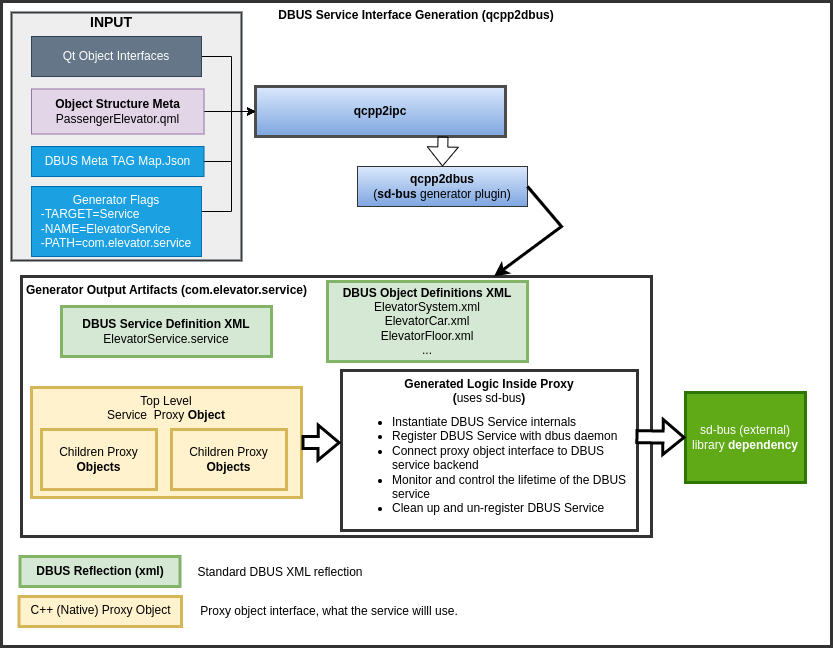

The diagram above was exported from draw.io. Its source (the exported page's mxGraphModel, read from the mxfile embedded in the PNG):
<mxGraphModel dx="954" dy="832" grid="1" gridSize="10" guides="1" tooltips="1" connect="1" arrows="1" fold="1" page="1" pageScale="1" pageWidth="850" pageHeight="1100" math="0" shadow="0">
  <root>
    <mxCell id="0" />
    <mxCell id="1" parent="0" />
    <mxCell id="fepjKIlgQfFjJwPhH647-9" value="DBUS Service Interface Generation (qcpp2dbus)" style="rounded=0;whiteSpace=wrap;html=1;strokeColor=#333333;strokeWidth=3;verticalAlign=top;fontStyle=1" parent="1" vertex="1">
      <mxGeometry x="10" y="5" width="830" height="645" as="geometry" />
    </mxCell>
    <mxCell id="NAWdQ9bwHB5QSj2D-Iqx-5" value="" style="rounded=0;whiteSpace=wrap;html=1;strokeWidth=2;fillColor=#eeeeee;strokeColor=#36393d;" vertex="1" parent="1">
      <mxGeometry x="20" y="16" width="230" height="248" as="geometry" />
    </mxCell>
    <mxCell id="fepjKIlgQfFjJwPhH647-11" style="edgeStyle=orthogonalEdgeStyle;rounded=0;orthogonalLoop=1;jettySize=auto;html=1;exitX=1;exitY=0.5;exitDx=0;exitDy=0;entryX=0;entryY=0.5;entryDx=0;entryDy=0;" parent="1" source="fepjKIlgQfFjJwPhH647-1" target="fepjKIlgQfFjJwPhH647-2" edge="1">
      <mxGeometry relative="1" as="geometry">
        <Array as="points">
          <mxPoint x="240" y="60" />
          <mxPoint x="240" y="115" />
        </Array>
      </mxGeometry>
    </mxCell>
    <mxCell id="fepjKIlgQfFjJwPhH647-1" value="Qt Object Interfaces" style="rounded=0;whiteSpace=wrap;html=1;fillColor=#647687;fontColor=#ffffff;strokeColor=#314354;" parent="1" vertex="1">
      <mxGeometry x="40" y="40" width="170" height="40" as="geometry" />
    </mxCell>
    <mxCell id="fepjKIlgQfFjJwPhH647-2" value="qcpp2ipc" style="rounded=0;whiteSpace=wrap;html=1;fillColor=#dae8fc;strokeColor=#4D4D4D;gradientColor=#7ea6e0;strokeWidth=3;fontStyle=1" parent="1" vertex="1">
      <mxGeometry x="264" y="90" width="250" height="50" as="geometry" />
    </mxCell>
    <mxCell id="fepjKIlgQfFjJwPhH647-3" value="&lt;b&gt;qcpp2dbus&lt;br&gt;&lt;/b&gt;(&lt;b&gt;sd-bus&lt;/b&gt; generator plugin)" style="rounded=0;whiteSpace=wrap;html=1;fillColor=#dae8fc;strokeColor=#333333;gradientColor=#7ea6e0;" parent="1" vertex="1">
      <mxGeometry x="366" y="170" width="170" height="40" as="geometry" />
    </mxCell>
    <mxCell id="fepjKIlgQfFjJwPhH647-4" value="" style="shape=flexArrow;endArrow=classic;html=1;rounded=0;exitX=0.75;exitY=1;exitDx=0;exitDy=0;entryX=0.5;entryY=0;entryDx=0;entryDy=0;" parent="1" source="fepjKIlgQfFjJwPhH647-2" target="fepjKIlgQfFjJwPhH647-3" edge="1">
      <mxGeometry width="50" height="50" relative="1" as="geometry">
        <mxPoint x="294" y="330" as="sourcePoint" />
        <mxPoint x="344" y="280" as="targetPoint" />
      </mxGeometry>
    </mxCell>
    <mxCell id="fepjKIlgQfFjJwPhH647-10" style="edgeStyle=orthogonalEdgeStyle;rounded=0;orthogonalLoop=1;jettySize=auto;html=1;exitX=1;exitY=0.5;exitDx=0;exitDy=0;entryX=0;entryY=0.5;entryDx=0;entryDy=0;" parent="1" source="fepjKIlgQfFjJwPhH647-6" target="fepjKIlgQfFjJwPhH647-2" edge="1">
      <mxGeometry relative="1" as="geometry">
        <Array as="points">
          <mxPoint x="240" y="165" />
          <mxPoint x="240" y="115" />
        </Array>
      </mxGeometry>
    </mxCell>
    <mxCell id="fepjKIlgQfFjJwPhH647-6" value="DBUS Meta TAG Map.Json" style="rounded=0;whiteSpace=wrap;html=1;fillColor=#1ba1e2;strokeColor=#006EAF;fontColor=#ffffff;" parent="1" vertex="1">
      <mxGeometry x="40" y="150" width="172.5" height="30" as="geometry" />
    </mxCell>
    <mxCell id="fepjKIlgQfFjJwPhH647-8" style="edgeStyle=orthogonalEdgeStyle;rounded=0;orthogonalLoop=1;jettySize=auto;html=1;exitX=1;exitY=0.5;exitDx=0;exitDy=0;entryX=0;entryY=0.5;entryDx=0;entryDy=0;" parent="1" source="fepjKIlgQfFjJwPhH647-7" target="fepjKIlgQfFjJwPhH647-2" edge="1">
      <mxGeometry relative="1" as="geometry" />
    </mxCell>
    <mxCell id="fepjKIlgQfFjJwPhH647-7" value="&lt;b&gt;Object Structure Meta&lt;/b&gt;&lt;br&gt;PassengerElevator.qml" style="rounded=0;whiteSpace=wrap;html=1;fillColor=#e1d5e7;strokeColor=#9673a6;" parent="1" vertex="1">
      <mxGeometry x="40" y="92.5" width="172.5" height="45" as="geometry" />
    </mxCell>
    <mxCell id="fepjKIlgQfFjJwPhH647-13" value="Generator Output Artifacts (com.elevator.service)" style="rounded=0;whiteSpace=wrap;html=1;strokeColor=#333333;strokeWidth=3;align=left;verticalAlign=top;spacingLeft=3;fontStyle=1" parent="1" vertex="1">
      <mxGeometry x="30" y="280" width="630" height="260" as="geometry" />
    </mxCell>
    <mxCell id="fepjKIlgQfFjJwPhH647-20" style="edgeStyle=orthogonalEdgeStyle;rounded=0;orthogonalLoop=1;jettySize=auto;html=1;exitX=1;exitY=0.5;exitDx=0;exitDy=0;entryX=0;entryY=0.5;entryDx=0;entryDy=0;" parent="1" source="fepjKIlgQfFjJwPhH647-14" target="fepjKIlgQfFjJwPhH647-2" edge="1">
      <mxGeometry relative="1" as="geometry">
        <Array as="points">
          <mxPoint x="240" y="215" />
          <mxPoint x="240" y="115" />
        </Array>
      </mxGeometry>
    </mxCell>
    <mxCell id="fepjKIlgQfFjJwPhH647-14" value="Generator Flags&lt;br&gt;&lt;div style=&quot;text-align: left;&quot;&gt;&lt;span style=&quot;background-color: initial;&quot;&gt;-TARGET=Service&lt;/span&gt;&lt;/div&gt;&lt;div style=&quot;text-align: left;&quot;&gt;&lt;span style=&quot;background-color: initial;&quot;&gt;-NAME=ElevatorService&lt;/span&gt;&lt;/div&gt;&lt;div style=&quot;text-align: left;&quot;&gt;&lt;span style=&quot;background-color: initial;&quot;&gt;-PATH=com.elevator.service&lt;/span&gt;&lt;/div&gt;" style="rounded=0;whiteSpace=wrap;html=1;fillColor=#1ba1e2;strokeColor=#006EAF;fontColor=#ffffff;" parent="1" vertex="1">
      <mxGeometry x="40" y="190" width="170" height="70" as="geometry" />
    </mxCell>
    <mxCell id="fepjKIlgQfFjJwPhH647-15" value="Top Level&lt;br&gt;Service&amp;nbsp; Proxy &lt;b&gt;Object&lt;/b&gt;" style="rounded=0;whiteSpace=wrap;html=1;strokeColor=#d6b656;strokeWidth=3;verticalAlign=top;fillColor=#fff2cc;" parent="1" vertex="1">
      <mxGeometry x="40" y="391" width="270" height="110" as="geometry" />
    </mxCell>
    <mxCell id="fepjKIlgQfFjJwPhH647-16" value="Children Proxy &lt;b&gt;Objects&lt;/b&gt;" style="rounded=0;whiteSpace=wrap;html=1;strokeColor=#d6b656;strokeWidth=3;fillColor=#fff2cc;" parent="1" vertex="1">
      <mxGeometry x="50" y="433" width="115" height="60" as="geometry" />
    </mxCell>
    <mxCell id="fepjKIlgQfFjJwPhH647-17" value="Children Proxy &lt;b&gt;Objects&lt;/b&gt;" style="rounded=0;whiteSpace=wrap;html=1;strokeColor=#d6b656;strokeWidth=3;fillColor=#fff2cc;" parent="1" vertex="1">
      <mxGeometry x="180" y="433" width="115" height="60" as="geometry" />
    </mxCell>
    <mxCell id="fepjKIlgQfFjJwPhH647-18" value="&lt;b&gt;DBUS Service Definition XML&lt;/b&gt;&lt;br&gt;ElevatorService.service" style="rounded=0;whiteSpace=wrap;html=1;strokeColor=#82b366;strokeWidth=3;fillColor=#d5e8d4;" parent="1" vertex="1">
      <mxGeometry x="70" y="310" width="210" height="50" as="geometry" />
    </mxCell>
    <mxCell id="fepjKIlgQfFjJwPhH647-19" value="&lt;b&gt;Generated Logic&lt;/b&gt;&amp;nbsp;&lt;b&gt;Inside Proxy&lt;br&gt;(&lt;/b&gt;uses sd-bus&lt;b&gt;)&lt;br&gt;&lt;/b&gt;" style="rounded=0;whiteSpace=wrap;html=1;strokeColor=#333333;strokeWidth=3;verticalAlign=top;" parent="1" vertex="1">
      <mxGeometry x="350" y="374" width="296" height="160" as="geometry" />
    </mxCell>
    <mxCell id="fepjKIlgQfFjJwPhH647-22" value="" style="endArrow=classic;html=1;rounded=0;exitX=1;exitY=0.5;exitDx=0;exitDy=0;entryX=0.75;entryY=0;entryDx=0;entryDy=0;strokeWidth=3;" parent="1" source="fepjKIlgQfFjJwPhH647-3" target="fepjKIlgQfFjJwPhH647-13" edge="1">
      <mxGeometry width="50" height="50" relative="1" as="geometry">
        <mxPoint x="400" y="370" as="sourcePoint" />
        <mxPoint x="450" y="320" as="targetPoint" />
        <Array as="points">
          <mxPoint x="570" y="230" />
        </Array>
      </mxGeometry>
    </mxCell>
    <mxCell id="fepjKIlgQfFjJwPhH647-23" value="&lt;ul&gt;&lt;li&gt;Instantiate DBUS Service internals&lt;/li&gt;&lt;li&gt;Register DBUS Service with dbus daemon&lt;/li&gt;&lt;li&gt;Connect proxy object interface to DBUS service backend&lt;/li&gt;&lt;li&gt;Monitor and control the lifetime of the DBUS service&lt;/li&gt;&lt;li&gt;Clean up and un-register DBUS Service&lt;/li&gt;&lt;/ul&gt;" style="text;html=1;strokeColor=none;fillColor=none;align=left;verticalAlign=top;whiteSpace=wrap;rounded=0;" parent="1" vertex="1">
      <mxGeometry x="359" y="400" width="281" height="130" as="geometry" />
    </mxCell>
    <mxCell id="fepjKIlgQfFjJwPhH647-24" value="" style="shape=flexArrow;endArrow=classic;html=1;rounded=0;strokeWidth=3;exitX=1;exitY=0.5;exitDx=0;exitDy=0;entryX=-0.003;entryY=0.451;entryDx=0;entryDy=0;entryPerimeter=0;" parent="1" source="fepjKIlgQfFjJwPhH647-15" target="fepjKIlgQfFjJwPhH647-19" edge="1">
      <mxGeometry width="50" height="50" relative="1" as="geometry">
        <mxPoint x="400" y="370" as="sourcePoint" />
        <mxPoint x="450" y="320" as="targetPoint" />
      </mxGeometry>
    </mxCell>
    <mxCell id="fepjKIlgQfFjJwPhH647-25" value="sd-bus (external) library &lt;b&gt;dependency&lt;/b&gt;" style="rounded=0;whiteSpace=wrap;html=1;strokeColor=#2D7600;strokeWidth=3;fillColor=#60a917;fontColor=#ffffff;" parent="1" vertex="1">
      <mxGeometry x="694" y="396" width="120" height="90" as="geometry" />
    </mxCell>
    <mxCell id="fepjKIlgQfFjJwPhH647-26" value="" style="shape=flexArrow;endArrow=classic;html=1;rounded=0;strokeWidth=3;entryX=0;entryY=0.5;entryDx=0;entryDy=0;fillColor=default;exitX=0.993;exitY=0.413;exitDx=0;exitDy=0;exitPerimeter=0;" parent="1" target="fepjKIlgQfFjJwPhH647-25" edge="1" source="fepjKIlgQfFjJwPhH647-19">
      <mxGeometry width="50" height="50" relative="1" as="geometry">
        <mxPoint x="644" y="435" as="sourcePoint" />
        <mxPoint x="353.11199999999985" y="456.6700000000001" as="targetPoint" />
      </mxGeometry>
    </mxCell>
    <mxCell id="fepjKIlgQfFjJwPhH647-27" value="&lt;b&gt;DBUS Object Definitions XML&lt;/b&gt;&lt;br&gt;ElevatorSystem.xml&lt;br&gt;ElevatorCar.xml&lt;br&gt;ElevatorFloor.xml&lt;br&gt;..." style="rounded=0;whiteSpace=wrap;html=1;strokeColor=#82b366;strokeWidth=3;fillColor=#d5e8d4;" parent="1" vertex="1">
      <mxGeometry x="336" y="285" width="200" height="80" as="geometry" />
    </mxCell>
    <mxCell id="fepjKIlgQfFjJwPhH647-30" value="&lt;b style=&quot;font-size: 14px;&quot;&gt;INPUT&lt;/b&gt;" style="text;html=1;strokeColor=none;fillColor=none;align=center;verticalAlign=middle;whiteSpace=wrap;rounded=0;fontSize=14;" parent="1" vertex="1">
      <mxGeometry x="60" y="11" width="120" height="30" as="geometry" />
    </mxCell>
    <mxCell id="NAWdQ9bwHB5QSj2D-Iqx-1" value="&lt;b&gt;DBUS Reflection (xml)&lt;/b&gt;" style="rounded=0;whiteSpace=wrap;html=1;strokeColor=#82b366;strokeWidth=3;fillColor=#d5e8d4;" vertex="1" parent="1">
      <mxGeometry x="28.5" y="560" width="160" height="30" as="geometry" />
    </mxCell>
    <mxCell id="NAWdQ9bwHB5QSj2D-Iqx-2" value="Standard DBUS XML reflection" style="text;html=1;strokeColor=none;fillColor=none;align=center;verticalAlign=middle;whiteSpace=wrap;rounded=0;" vertex="1" parent="1">
      <mxGeometry x="188.5" y="561" width="200" height="30" as="geometry" />
    </mxCell>
    <mxCell id="NAWdQ9bwHB5QSj2D-Iqx-3" value="C++ (Native) Proxy Object" style="rounded=0;whiteSpace=wrap;html=1;strokeColor=#d6b656;strokeWidth=3;verticalAlign=top;fillColor=#fff2cc;" vertex="1" parent="1">
      <mxGeometry x="27.5" y="600" width="162.5" height="30" as="geometry" />
    </mxCell>
    <mxCell id="NAWdQ9bwHB5QSj2D-Iqx-4" value="Proxy object interface, what the service willl use." style="text;html=1;strokeColor=none;fillColor=none;align=center;verticalAlign=middle;whiteSpace=wrap;rounded=0;" vertex="1" parent="1">
      <mxGeometry x="182.5" y="600" width="310" height="30" as="geometry" />
    </mxCell>
  </root>
</mxGraphModel>